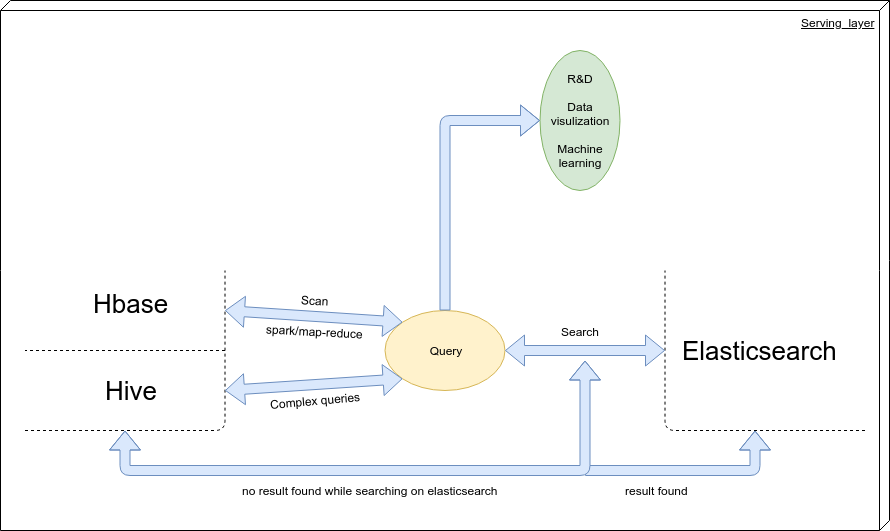

The diagram above was exported from draw.io. Its source (the exported page's mxGraphModel, read from the mxfile embedded in the PNG):
<mxGraphModel dx="2184" dy="1929" grid="1" gridSize="10" guides="1" tooltips="1" connect="1" arrows="1" fold="1" page="1" pageScale="1" pageWidth="827" pageHeight="1169" math="0" shadow="0">
  <root>
    <mxCell id="0" />
    <mxCell id="1" parent="0" />
    <mxCell id="4zhSvdQrktvK61IewcTJ-19" value="" style="shape=flexArrow;endArrow=classic;html=1;fontSize=12;spacingLeft=0;spacingTop=0;fillColor=#dae8fc;strokeColor=#6c8ebf;" edge="1" parent="1">
      <mxGeometry width="50" height="50" relative="1" as="geometry">
        <mxPoint x="553.5" y="440" as="sourcePoint" />
        <mxPoint x="723.5" y="400" as="targetPoint" />
        <Array as="points">
          <mxPoint x="723.5" y="440" />
        </Array>
      </mxGeometry>
    </mxCell>
    <mxCell id="4zhSvdQrktvK61IewcTJ-1" value="Query" style="ellipse;whiteSpace=wrap;html=1;fillColor=#fff2cc;strokeColor=#d6b656;" vertex="1" parent="1">
      <mxGeometry x="353.5" y="280" width="120" height="80" as="geometry" />
    </mxCell>
    <mxCell id="4zhSvdQrktvK61IewcTJ-2" value="" style="endArrow=none;dashed=1;html=1;" edge="1" parent="1">
      <mxGeometry width="50" height="50" relative="1" as="geometry">
        <mxPoint x="-6.5" y="400" as="sourcePoint" />
        <mxPoint x="193.5" y="240" as="targetPoint" />
        <Array as="points">
          <mxPoint x="193.5" y="400" />
        </Array>
      </mxGeometry>
    </mxCell>
    <mxCell id="4zhSvdQrktvK61IewcTJ-3" value="" style="endArrow=none;dashed=1;html=1;" edge="1" parent="1">
      <mxGeometry width="50" height="50" relative="1" as="geometry">
        <mxPoint x="833.5" y="400" as="sourcePoint" />
        <mxPoint x="633.5" y="240" as="targetPoint" />
        <Array as="points">
          <mxPoint x="633.5" y="400" />
        </Array>
      </mxGeometry>
    </mxCell>
    <mxCell id="4zhSvdQrktvK61IewcTJ-4" value="Elasticsearch" style="text;html=1;align=center;verticalAlign=middle;resizable=0;points=[];autosize=1;rotation=0;fontSize=26;" vertex="1" parent="1">
      <mxGeometry x="643.5" y="300" width="170" height="40" as="geometry" />
    </mxCell>
    <mxCell id="4zhSvdQrktvK61IewcTJ-5" value="" style="endArrow=none;dashed=1;html=1;fontSize=26;" edge="1" parent="1">
      <mxGeometry width="50" height="50" relative="1" as="geometry">
        <mxPoint x="193.5" y="320" as="sourcePoint" />
        <mxPoint x="-6.5" y="320" as="targetPoint" />
      </mxGeometry>
    </mxCell>
    <mxCell id="4zhSvdQrktvK61IewcTJ-6" value="Hbase" style="text;html=1;align=center;verticalAlign=middle;resizable=0;points=[];autosize=1;fontSize=26;" vertex="1" parent="1">
      <mxGeometry x="54.5" y="253" width="90" height="40" as="geometry" />
    </mxCell>
    <mxCell id="4zhSvdQrktvK61IewcTJ-7" value="Hive" style="text;html=1;align=center;verticalAlign=middle;resizable=0;points=[];autosize=1;fontSize=26;" vertex="1" parent="1">
      <mxGeometry x="64.5" y="340" width="70" height="40" as="geometry" />
    </mxCell>
    <mxCell id="4zhSvdQrktvK61IewcTJ-9" value="" style="shape=flexArrow;endArrow=classic;startArrow=classic;html=1;fontSize=26;entryX=0;entryY=0;entryDx=0;entryDy=0;fillColor=#dae8fc;strokeColor=#6c8ebf;" edge="1" parent="1" target="4zhSvdQrktvK61IewcTJ-1">
      <mxGeometry width="50" height="50" relative="1" as="geometry">
        <mxPoint x="193.5" y="280" as="sourcePoint" />
        <mxPoint x="373.5" y="100" as="targetPoint" />
      </mxGeometry>
    </mxCell>
    <mxCell id="4zhSvdQrktvK61IewcTJ-10" value="Scan" style="text;html=1;align=center;verticalAlign=middle;resizable=0;points=[];autosize=1;fontSize=12;rotation=3;" vertex="1" parent="1">
      <mxGeometry x="263.5" y="260" width="40" height="20" as="geometry" />
    </mxCell>
    <mxCell id="4zhSvdQrktvK61IewcTJ-11" value="" style="shape=flexArrow;endArrow=classic;startArrow=classic;html=1;fontSize=18;entryX=0;entryY=1;entryDx=0;entryDy=0;fillColor=#dae8fc;strokeColor=#6c8ebf;" edge="1" parent="1" target="4zhSvdQrktvK61IewcTJ-1">
      <mxGeometry width="50" height="50" relative="1" as="geometry">
        <mxPoint x="193.5" y="360" as="sourcePoint" />
        <mxPoint x="363.5" y="380" as="targetPoint" />
      </mxGeometry>
    </mxCell>
    <mxCell id="4zhSvdQrktvK61IewcTJ-12" value="Complex queries" style="text;html=1;align=center;verticalAlign=middle;resizable=0;points=[];autosize=1;fontSize=12;direction=south;rotation=-5;" vertex="1" parent="1">
      <mxGeometry x="273.5" y="315" width="20" height="110" as="geometry" />
    </mxCell>
    <mxCell id="4zhSvdQrktvK61IewcTJ-15" value="" style="shape=flexArrow;endArrow=classic;startArrow=classic;html=1;fontSize=12;exitX=1;exitY=0.5;exitDx=0;exitDy=0;fillColor=#dae8fc;strokeColor=#6c8ebf;" edge="1" parent="1" source="4zhSvdQrktvK61IewcTJ-1">
      <mxGeometry width="50" height="50" relative="1" as="geometry">
        <mxPoint x="543.5" y="310" as="sourcePoint" />
        <mxPoint x="633.5" y="320" as="targetPoint" />
      </mxGeometry>
    </mxCell>
    <mxCell id="4zhSvdQrktvK61IewcTJ-16" value="Search" style="text;html=1;align=center;verticalAlign=middle;resizable=0;points=[];autosize=1;fontSize=12;" vertex="1" parent="1">
      <mxGeometry x="523.5" y="291" width="50" height="20" as="geometry" />
    </mxCell>
    <mxCell id="4zhSvdQrktvK61IewcTJ-18" value="no result found while searching on elasticsearch" style="text;html=1;align=center;verticalAlign=middle;resizable=0;points=[];autosize=1;fontSize=12;" vertex="1" parent="1">
      <mxGeometry x="203.5" y="450" width="270" height="20" as="geometry" />
    </mxCell>
    <mxCell id="4zhSvdQrktvK61IewcTJ-17" value="" style="shape=flexArrow;endArrow=classic;startArrow=classic;html=1;fontSize=12;fillColor=#dae8fc;strokeColor=#6c8ebf;" edge="1" parent="1">
      <mxGeometry width="50" height="50" relative="1" as="geometry">
        <mxPoint x="93.5" y="400" as="sourcePoint" />
        <mxPoint x="553.5" y="330" as="targetPoint" />
        <Array as="points">
          <mxPoint x="93.5" y="440" />
          <mxPoint x="553.5" y="440" />
        </Array>
      </mxGeometry>
    </mxCell>
    <mxCell id="4zhSvdQrktvK61IewcTJ-20" value="result found" style="text;html=1;align=center;verticalAlign=middle;resizable=0;points=[];autosize=1;fontSize=12;" vertex="1" parent="1">
      <mxGeometry x="585.5" y="450" width="80" height="20" as="geometry" />
    </mxCell>
    <mxCell id="4zhSvdQrktvK61IewcTJ-21" value="R&amp;amp;D&lt;br&gt;&lt;br&gt;Data visulization&lt;br&gt;&lt;br&gt;Machine&lt;br&gt;learning" style="ellipse;whiteSpace=wrap;html=1;fontSize=12;fillColor=#d5e8d4;strokeColor=#82b366;" vertex="1" parent="1">
      <mxGeometry x="508.5" y="20" width="80" height="140" as="geometry" />
    </mxCell>
    <mxCell id="4zhSvdQrktvK61IewcTJ-22" value="spark/map-reduce" style="text;html=1;align=center;verticalAlign=middle;resizable=0;points=[];autosize=1;fontSize=12;rotation=3;" vertex="1" parent="1">
      <mxGeometry x="228.5" y="291" width="110" height="20" as="geometry" />
    </mxCell>
    <mxCell id="4zhSvdQrktvK61IewcTJ-23" value="" style="shape=flexArrow;endArrow=classic;html=1;fillColor=#dae8fc;fontSize=12;exitX=0.5;exitY=0;exitDx=0;exitDy=0;entryX=0;entryY=0.5;entryDx=0;entryDy=0;strokeColor=#6c8ebf;" edge="1" parent="1" source="4zhSvdQrktvK61IewcTJ-1" target="4zhSvdQrktvK61IewcTJ-21">
      <mxGeometry width="50" height="50" relative="1" as="geometry">
        <mxPoint x="403.5" y="130" as="sourcePoint" />
        <mxPoint x="453.5" y="80" as="targetPoint" />
        <Array as="points">
          <mxPoint x="413.5" y="90" />
        </Array>
      </mxGeometry>
    </mxCell>
    <mxCell id="4zhSvdQrktvK61IewcTJ-24" value="Serving_layer" style="verticalAlign=top;align=right;spacingTop=8;spacingLeft=2;spacingRight=12;shape=cube;size=10;direction=south;fontStyle=4;html=1;fontSize=12;fillColor=none;" vertex="1" parent="1">
      <mxGeometry x="-31" y="-30" width="889" height="530" as="geometry" />
    </mxCell>
  </root>
</mxGraphModel>